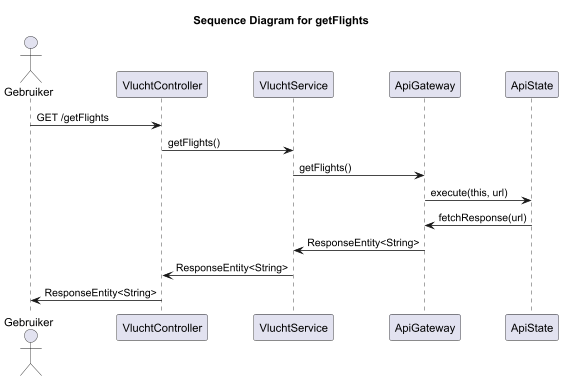

The diagram above was rendered by PlantUML. Its source (embedded in the PNG):
@startuml

title Sequence Diagram for getFlights

actor Gebruiker
participant "VluchtController" as VC
participant "VluchtService" as VS
participant "ApiGateway" as AG
participant "ApiState" as State

Gebruiker -> VC: GET /getFlights
VC -> VS: getFlights()
VS -> AG: getFlights()
AG -> State: execute(this, url)
State -> AG: fetchResponse(url)
AG -> VS: ResponseEntity<String>
VS -> VC: ResponseEntity<String>
VC -> Gebruiker: ResponseEntity<String>

@enduml